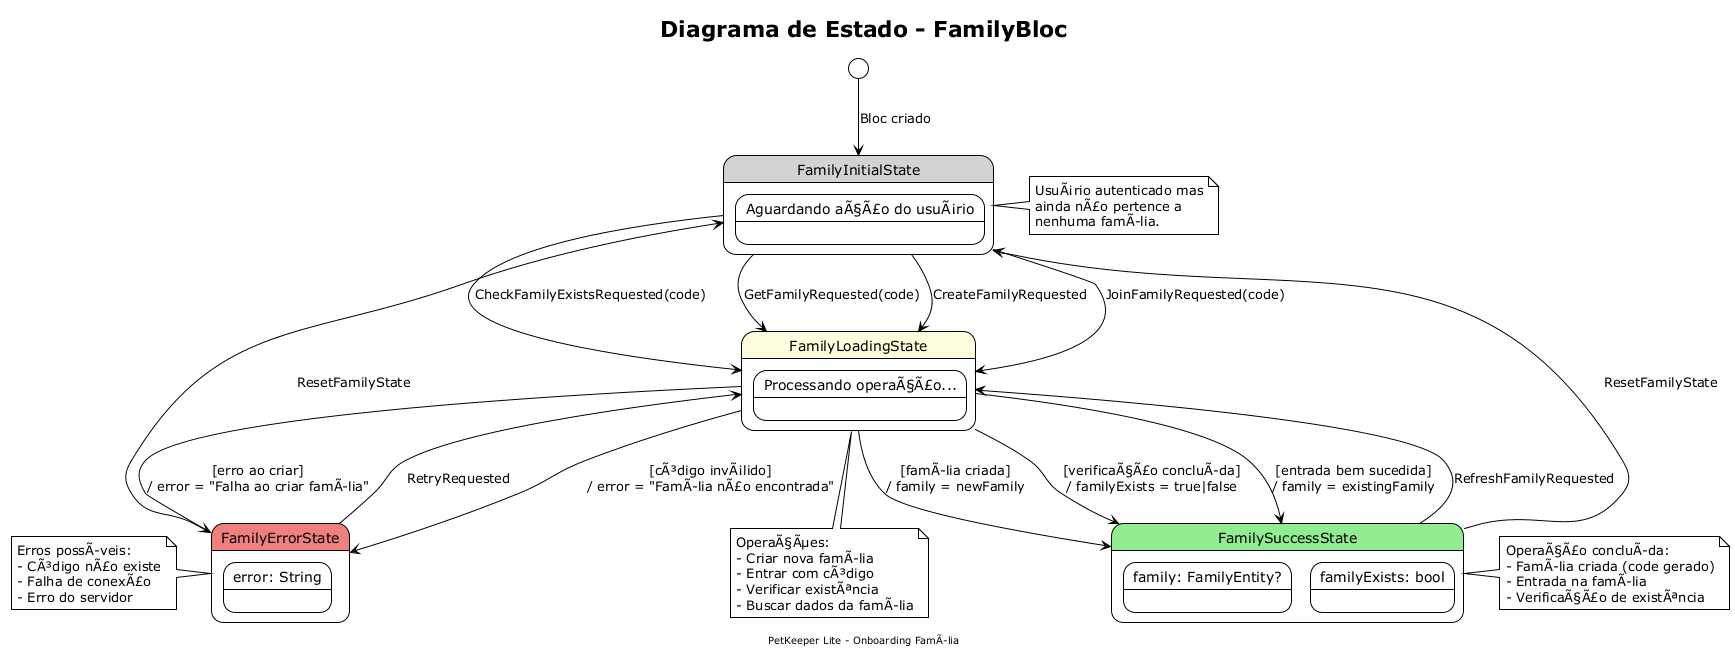

The diagram above was rendered by PlantUML. Its source (embedded in the PNG):
@startuml FamilyBloc_StateDiagram
!theme plain
skinparam state {
    BackgroundColor<<initial>> LightGray
    BackgroundColor<<loading>> LightYellow
    BackgroundColor<<success>> LightGreen
    BackgroundColor<<error>> LightCoral
}

title Diagrama de Estado - FamilyBloc
footer PetKeeper Lite - Onboarding FamÃlia

[*] --> FamilyInitialState : Bloc criado

state FamilyInitialState <<initial>> {
    state "Aguardando aÃ§Ã£o do usuÃ¡rio" as initial_desc
}

state FamilyLoadingState <<loading>> {
    state "Processando operaÃ§Ã£o..." as loading_desc
}

state FamilySuccessState <<success>> {
    state "family: FamilyEntity?" as success_family
    state "familyExists: bool" as success_exists
}

state FamilyErrorState <<error>> {
    state "error: String" as error_msg
}

' ================== TRANSITIONS ==================

' From Initial
FamilyInitialState --> FamilyLoadingState : CreateFamilyRequested
FamilyInitialState --> FamilyLoadingState : JoinFamilyRequested(code)
FamilyInitialState --> FamilyLoadingState : CheckFamilyExistsRequested(code)
FamilyInitialState --> FamilyLoadingState : GetFamilyRequested(code)

' From Loading - Create Family
FamilyLoadingState --> FamilySuccessState : [famÃlia criada]\n/ family = newFamily
FamilyLoadingState --> FamilyErrorState : [erro ao criar]\n/ error = "Falha ao criar famÃlia"

' From Loading - Join Family
FamilyLoadingState --> FamilySuccessState : [entrada bem sucedida]\n/ family = existingFamily
FamilyLoadingState --> FamilyErrorState : [cÃ³digo invÃ¡lido]\n/ error = "FamÃlia nÃ£o encontrada"

' From Loading - Check Exists
FamilyLoadingState --> FamilySuccessState : [verificaÃ§Ã£o concluÃda]\n/ familyExists = true|false

' From Success
FamilySuccessState --> FamilyInitialState : ResetFamilyState
FamilySuccessState --> FamilyLoadingState : RefreshFamilyRequested

' From Error
FamilyErrorState --> FamilyInitialState : ResetFamilyState
FamilyErrorState --> FamilyLoadingState : RetryRequested

' ================== NOTES ==================
note right of FamilyInitialState
  UsuÃ¡rio autenticado mas
  ainda nÃ£o pertence a
  nenhuma famÃlia.
end note

note right of FamilySuccessState
  OperaÃ§Ã£o concluÃda:
  - FamÃlia criada (code gerado)
  - Entrada na famÃlia
  - VerificaÃ§Ã£o de existÃªncia
end note

note left of FamilyErrorState
  Erros possÃveis:
  - CÃ³digo nÃ£o existe
  - Falha de conexÃ£o
  - Erro do servidor
end note

note bottom of FamilyLoadingState
  OperaÃ§Ãµes:
  - Criar nova famÃlia
  - Entrar com cÃ³digo
  - Verificar existÃªncia
  - Buscar dados da famÃlia
end note

@enduml